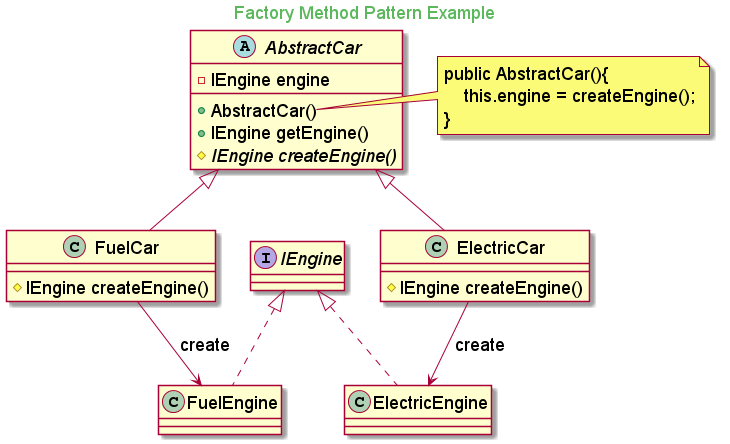

The diagram above was rendered by PlantUML. Its source (embedded in the PNG):
@startuml
skinparam backgroundcolor transparent
skinparam classFontSize 18
skinparam noteFontSize 18
skinparam arrowFontSize 18
skinparam classAttributeFontSize 18

skinparam titleFontColor #5cb85c

Title Factory Method Pattern Example

interface IEngine

class ElectricEngine implements IEngine
class FuelEngine implements IEngine

abstract class AbstractCar{
    - IEngine engine
    + AbstractCar()
    + IEngine getEngine()
    # {abstract}IEngine createEngine()
}

note right of AbstractCar::AbstractCar
    public AbstractCar(){
        this.engine = createEngine();
    }
end note

class FuelCar extends AbstractCar{
    # IEngine createEngine()
}

class ElectricCar extends AbstractCar{
    # IEngine createEngine()
}

FuelCar --> FuelEngine: create
ElectricCar --> ElectricEngine: create

@enduml